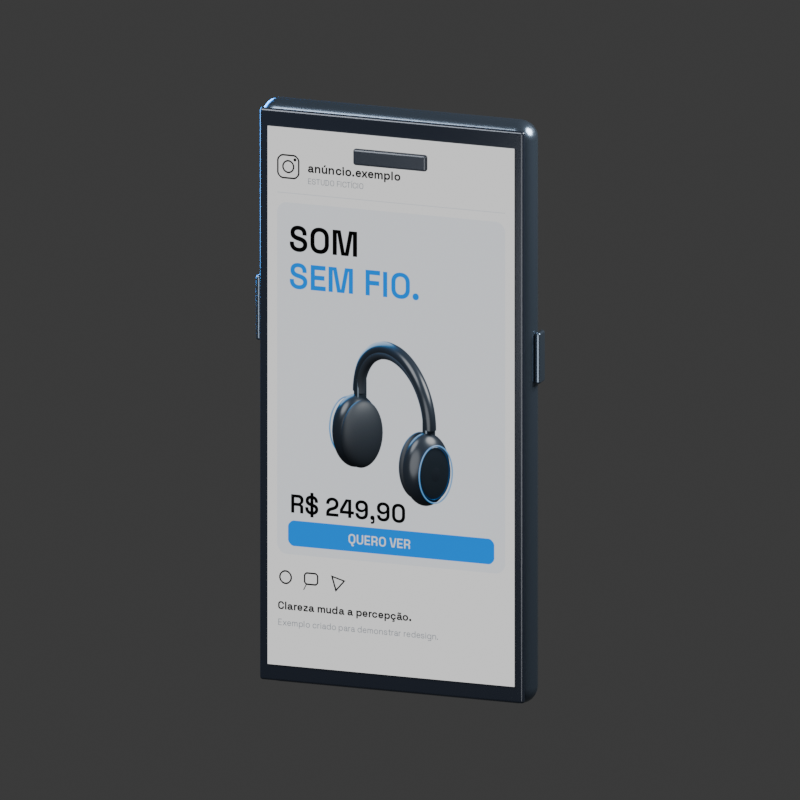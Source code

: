 # Source: phone.blend  (saved by Blender 4.3.34; exported with 4.5.12 LTS)
import bpy
from mathutils import Matrix  # noqa: F401  (used for matrix-valued properties, if any)

bpy.ops.wm.read_factory_settings(use_empty=True)
scene = bpy.context.scene
scene.name = 'Scene'

# ---- collections
col_collection = bpy.data.collections.new('Collection'); scene.collection.children.link(col_collection)

# ---- images (referenced by path relative to the original .blend; pixels are not part of the script)
import os
ASSET_DIR = os.environ.get("B2B_ASSET_DIR", "")  # directory of the original .blend (textures are referenced by path, not embedded)
HERE = os.path.dirname(os.path.abspath(__file__))  # packed textures are extracted next to this script under _unpacked/

def load_image(name, relpath, width, height, colorspace="sRGB"):
    """Load a texture the original file referenced (path relative to the .blend, or extracted next to this script)."""
    p = next((c for c in (os.path.join(HERE, relpath), os.path.join(ASSET_DIR, relpath)) if relpath and os.path.exists(c)), "")
    if p:
        img = bpy.data.images.load(p, check_existing=True)
        img.name = name
    else:  # same state as the original file: an image datablock whose file is absent (Cycles renders it pink)
        img = bpy.data.images.new(name, width, height)
        img.source = "FILE"
        img.filepath = "//" + (relpath or name)
    img.colorspace_settings.name = colorspace
    return img
img_phone_ui_png = load_image('phone-ui.png', '_unpacked/phone-ui.728b3c6c.png', 720, 1440, 'sRGB')

# ---- materials (node trees are filled in below, after node groups)
mat_brushed_anodized_aluminium = bpy.data.materials.new('Brushed anodized aluminium')
mat_black_glass = bpy.data.materials.new('Black glass')
mat_original_conceptual_social_interface = bpy.data.materials.new('Original conceptual social interface')
mat_satin_graphite_polymer = bpy.data.materials.new('Satin graphite polymer')

# ---- material node trees
mat_brushed_anodized_aluminium.use_nodes = True; mat_brushed_anodized_aluminium.node_tree.nodes.clear()
_N = mat_brushed_anodized_aluminium.node_tree.nodes; _L = mat_brushed_anodized_aluminium.node_tree.links
n0 = _N.new('ShaderNodeBsdfPrincipled'); n0.name = 'Principled BSDF'; n0.location = (10, 300)
n0.inputs[0].default_value = (0.09, 0.115, 0.15, 1.0)
n0.inputs[1].default_value = 0.88
n0.inputs[2].default_value = 0.23
n1 = _N.new('ShaderNodeOutputMaterial'); n1.name = 'Material Output'; n1.location = (300, 300)
_L.new(n0.outputs[0], n1.inputs[0])
n1.is_active_output = True
mat_black_glass.use_nodes = True; mat_black_glass.node_tree.nodes.clear()
_N = mat_black_glass.node_tree.nodes; _L = mat_black_glass.node_tree.links
n0 = _N.new('ShaderNodeBsdfPrincipled'); n0.name = 'Principled BSDF'; n0.location = (10, 300)
n0.inputs[0].default_value = (0.012, 0.015, 0.022, 1.0)
n0.inputs[1].default_value = 0.35
n0.inputs[2].default_value = 0.14
n1 = _N.new('ShaderNodeOutputMaterial'); n1.name = 'Material Output'; n1.location = (300, 300)
_L.new(n0.outputs[0], n1.inputs[0])
n1.is_active_output = True
mat_original_conceptual_social_interface.use_nodes = True; mat_original_conceptual_social_interface.node_tree.nodes.clear()
_N = mat_original_conceptual_social_interface.node_tree.nodes; _L = mat_original_conceptual_social_interface.node_tree.links
n0 = _N.new('ShaderNodeTexImage'); n0.name = 'Image Texture'; n0.location = (0, 0)
n0.image = img_phone_ui_png
n1 = _N.new('ShaderNodeEmission'); n1.name = 'Emission'; n1.location = (0, 0)
n1.inputs[1].default_value = 0.85
n2 = _N.new('ShaderNodeOutputMaterial'); n2.name = 'Material Output'; n2.location = (0, 0)
_L.new(n0.outputs[0], n1.inputs[0])
_L.new(n1.outputs[0], n2.inputs[0])
n2.is_active_output = True
mat_satin_graphite_polymer.use_nodes = True; mat_satin_graphite_polymer.node_tree.nodes.clear()
_N = mat_satin_graphite_polymer.node_tree.nodes; _L = mat_satin_graphite_polymer.node_tree.links
n0 = _N.new('ShaderNodeBsdfPrincipled'); n0.name = 'Principled BSDF'; n0.location = (10, 300)
n0.inputs[0].default_value = (0.018, 0.022, 0.03, 1.0)
n0.inputs[1].default_value = 0.28
n0.inputs[2].default_value = 0.28
n1 = _N.new('ShaderNodeOutputMaterial'); n1.name = 'Material Output'; n1.location = (300, 300)
_L.new(n0.outputs[0], n1.inputs[0])
n1.is_active_output = True

# ---- world
world_world = bpy.data.worlds.new('World'); scene.world = world_world
world_world.use_nodes = True; world_world.node_tree.nodes.clear()
_N = world_world.node_tree.nodes; _L = world_world.node_tree.links
n0 = _N.new('ShaderNodeOutputWorld'); n0.name = 'World Output'; n0.location = (300, 300)
n1 = _N.new('ShaderNodeBackground'); n1.name = 'Background'; n1.location = (10, 300)
n1.inputs[0].default_value = (0.05088, 0.05088, 0.05088, 1.0)
_L.new(n1.outputs[0], n0.inputs[0])
n0.is_active_output = True
world_world.color = (0.13, 0.13, 0.13)
world_world.sun_shadow_jitter_overblur = 0.0

# ---- cameras
cam_camera_001 = bpy.data.cameras.new('Camera.001')
cam_camera_001.type = 'ORTHO'
cam_camera_001.ortho_scale = 3.45

# ---- lights
light_large_soft_key = bpy.data.lights.new('Large soft key', 'AREA')
light_large_soft_key.color = (0.91, 0.95, 1.0)
light_large_soft_key.energy = 850.0
light_large_soft_key.shape = 'DISK'
light_large_soft_key.size = 5.0
light_clean_white_edge = bpy.data.lights.new('Clean white edge', 'AREA')
light_clean_white_edge.color = (0.94, 0.98, 1.0)
light_clean_white_edge.energy = 1100.0
light_clean_white_edge.shape = 'DISK'
light_clean_white_edge.size = 3.0
light_blue_studio_rim = bpy.data.lights.new('Blue studio rim', 'AREA')
light_blue_studio_rim.color = (0.03, 0.32, 1.0)
light_blue_studio_rim.energy = 650.0
light_blue_studio_rim.shape = 'DISK'
light_blue_studio_rim.size = 3.0
light_front_bounce = bpy.data.lights.new('Front bounce', 'AREA')
light_front_bounce.energy = 180.0
light_front_bounce.shape = 'DISK'
light_front_bounce.size = 4.0

# ---- meshes
me_cube_001 = bpy.data.meshes.new('Cube.001')
me_cube_001.from_pydata([(-0.63, -0.08, -1.3), (-0.63, -0.08, 1.3), (-0.63, 0.08, -1.3), (-0.63, 0.08, 1.3), (0.63, -0.08, -1.3), (0.63, -0.08, 1.3), (0.63, 0.08, -1.3), (0.63, 0.08, 1.3)], [], [(0, 1, 3, 2), (2, 3, 7, 6), (6, 7, 5, 4), (4, 5, 1, 0), (2, 6, 4, 0), (7, 3, 1, 5)])
_uv = me_cube_001.uv_layers.new(name='UVMap')
_uv.uv.foreach_set('vector', [0.375, 0.0, 0.625, 0.0, 0.625, 0.25, 0.375, 0.25, 0.375, 0.25, 0.625, 0.25, 0.625, 0.5, 0.375, 0.5, 0.375, 0.5, 0.625, 0.5, 0.625, 0.75, 0.375, 0.75, 0.375, 0.75, 0.625, 0.75, 0.625, 1.0, 0.375, 1.0, 0.125, 0.5, 0.375, 0.5, 0.375, 0.75, 0.125, 0.75, 0.625, 0.5, 0.875, 0.5, 0.875, 0.75, 0.625, 0.75])
me_cube_001.materials.append(mat_brushed_anodized_aluminium)
me_cube_001.update()
me_cube_002 = bpy.data.meshes.new('Cube.002')
me_cube_002.from_pydata([(-0.6075, -0.0125, -1.275), (-0.6075, -0.0125, 1.275), (-0.6075, 0.0125, -1.275), (-0.6075, 0.0125, 1.275), (0.6075, -0.0125, -1.275), (0.6075, -0.0125, 1.275), (0.6075, 0.0125, -1.275), (0.6075, 0.0125, 1.275)], [], [(0, 1, 3, 2), (2, 3, 7, 6), (6, 7, 5, 4), (4, 5, 1, 0), (2, 6, 4, 0), (7, 3, 1, 5)])
_uv = me_cube_002.uv_layers.new(name='UVMap')
_uv.uv.foreach_set('vector', [0.375, 0.0, 0.625, 0.0, 0.625, 0.25, 0.375, 0.25, 0.375, 0.25, 0.625, 0.25, 0.625, 0.5, 0.375, 0.5, 0.375, 0.5, 0.625, 0.5, 0.625, 0.75, 0.375, 0.75, 0.375, 0.75, 0.625, 0.75, 0.625, 1.0, 0.375, 1.0, 0.125, 0.5, 0.375, 0.5, 0.375, 0.75, 0.125, 0.75, 0.625, 0.5, 0.875, 0.5, 0.875, 0.75, 0.625, 0.75])
me_cube_002.materials.append(mat_black_glass)
me_cube_002.update()
me_plane = bpy.data.meshes.new('Plane')
me_plane.from_pydata([(-0.5, -0.5, 0.0), (0.5, -0.5, 0.0), (-0.5, 0.5, 0.0), (0.5, 0.5, 0.0)], [], [(0, 1, 3, 2)])
_uv = me_plane.uv_layers.new(name='UVMap')
_uv.uv.foreach_set('vector', [0.0, 0.0, 1.0, 0.0, 1.0, 1.0, 0.0, 1.0])
me_plane.materials.append(mat_original_conceptual_social_interface)
me_plane.update()
me_cube_003 = bpy.data.meshes.new('Cube.003')
me_cube_003.from_pydata([(-0.17, -0.0125, -0.037), (-0.17, -0.0125, 0.037), (-0.17, 0.0125, -0.037), (-0.17, 0.0125, 0.037), (0.17, -0.0125, -0.037), (0.17, -0.0125, 0.037), (0.17, 0.0125, -0.037), (0.17, 0.0125, 0.037)], [], [(0, 1, 3, 2), (2, 3, 7, 6), (6, 7, 5, 4), (4, 5, 1, 0), (2, 6, 4, 0), (7, 3, 1, 5)])
_uv = me_cube_003.uv_layers.new(name='UVMap')
_uv.uv.foreach_set('vector', [0.375, 0.0, 0.625, 0.0, 0.625, 0.25, 0.375, 0.25, 0.375, 0.25, 0.625, 0.25, 0.625, 0.5, 0.375, 0.5, 0.375, 0.5, 0.625, 0.5, 0.625, 0.75, 0.375, 0.75, 0.375, 0.75, 0.625, 0.75, 0.625, 1.0, 0.375, 1.0, 0.125, 0.5, 0.375, 0.5, 0.375, 0.75, 0.125, 0.75, 0.625, 0.5, 0.875, 0.5, 0.875, 0.75, 0.625, 0.75])
me_cube_003.materials.append(mat_satin_graphite_polymer)
me_cube_003.update()
me_cube_004 = bpy.data.meshes.new('Cube.004')
me_cube_004.from_pydata([(-0.0125, -0.035, -0.145), (-0.0125, -0.035, 0.145), (-0.0125, 0.035, -0.145), (-0.0125, 0.035, 0.145), (0.0125, -0.035, -0.145), (0.0125, -0.035, 0.145), (0.0125, 0.035, -0.145), (0.0125, 0.035, 0.145)], [], [(0, 1, 3, 2), (2, 3, 7, 6), (6, 7, 5, 4), (4, 5, 1, 0), (2, 6, 4, 0), (7, 3, 1, 5)])
_uv = me_cube_004.uv_layers.new(name='UVMap')
_uv.uv.foreach_set('vector', [0.375, 0.0, 0.625, 0.0, 0.625, 0.25, 0.375, 0.25, 0.375, 0.25, 0.625, 0.25, 0.625, 0.5, 0.375, 0.5, 0.375, 0.5, 0.625, 0.5, 0.625, 0.75, 0.375, 0.75, 0.375, 0.75, 0.625, 0.75, 0.625, 1.0, 0.375, 1.0, 0.125, 0.5, 0.375, 0.5, 0.375, 0.75, 0.125, 0.75, 0.625, 0.5, 0.875, 0.5, 0.875, 0.75, 0.625, 0.75])
me_cube_004.materials.append(mat_brushed_anodized_aluminium)
me_cube_004.update()
me_cube_005 = bpy.data.meshes.new('Cube.005')
me_cube_005.from_pydata([(-0.0125, -0.035, -0.115), (-0.0125, -0.035, 0.115), (-0.0125, 0.035, -0.115), (-0.0125, 0.035, 0.115), (0.0125, -0.035, -0.115), (0.0125, -0.035, 0.115), (0.0125, 0.035, -0.115), (0.0125, 0.035, 0.115)], [], [(0, 1, 3, 2), (2, 3, 7, 6), (6, 7, 5, 4), (4, 5, 1, 0), (2, 6, 4, 0), (7, 3, 1, 5)])
_uv = me_cube_005.uv_layers.new(name='UVMap')
_uv.uv.foreach_set('vector', [0.375, 0.0, 0.625, 0.0, 0.625, 0.25, 0.375, 0.25, 0.375, 0.25, 0.625, 0.25, 0.625, 0.5, 0.375, 0.5, 0.375, 0.5, 0.625, 0.5, 0.625, 0.75, 0.375, 0.75, 0.375, 0.75, 0.625, 0.75, 0.625, 1.0, 0.375, 1.0, 0.125, 0.5, 0.375, 0.5, 0.375, 0.75, 0.125, 0.75, 0.625, 0.5, 0.875, 0.5, 0.875, 0.75, 0.625, 0.75])
me_cube_005.materials.append(mat_brushed_anodized_aluminium)
me_cube_005.update()

# ---- objects
ob_animated_asset_root = bpy.data.objects.new('Animated asset root', None)
ob_titanium_smartphone_body = bpy.data.objects.new('Titanium smartphone body', me_cube_001)
ob_black_glass_bezel = bpy.data.objects.new('Black glass bezel', me_cube_002)
ob_original_interface_screen = bpy.data.objects.new('Original interface screen', me_plane)
ob_camera_island = bpy.data.objects.new('Camera island', me_cube_003)
ob_volume_keys = bpy.data.objects.new('Volume keys', me_cube_004)
ob_power_key = bpy.data.objects.new('Power key', me_cube_005)
ob_large_soft_key = bpy.data.objects.new('Large soft key', light_large_soft_key)
ob_clean_white_edge = bpy.data.objects.new('Clean white edge', light_clean_white_edge)
ob_blue_studio_rim = bpy.data.objects.new('Blue studio rim', light_blue_studio_rim)
ob_front_bounce = bpy.data.objects.new('Front bounce', light_front_bounce)
ob_camera = bpy.data.objects.new('Camera', cam_camera_001)

# ---- transforms, parenting, visibility, modifiers, constraints
ob_animated_asset_root.location = (0.0, 0.0, 1.48)
ob_titanium_smartphone_body.parent = ob_animated_asset_root
ob_titanium_smartphone_body.location = (0.0, 0.0, 0.0)
_m = ob_titanium_smartphone_body.modifiers.new('Machined rounded edges', 'BEVEL')
_m.width = 0.13
_m.width_pct = 0.13
_m.segments = 6
_m = ob_titanium_smartphone_body.modifiers.new('Weighted edge normals', 'WEIGHTED_NORMAL')
ob_black_glass_bezel.parent = ob_animated_asset_root
ob_black_glass_bezel.location = (0.0, -0.093, 0.0)
_m = ob_black_glass_bezel.modifiers.new('Machined rounded edges', 'BEVEL')
_m.width = 0.12
_m.width_pct = 0.12
_m.segments = 6
_m = ob_black_glass_bezel.modifiers.new('Weighted edge normals', 'WEIGHTED_NORMAL')
ob_original_interface_screen.parent = ob_animated_asset_root
ob_original_interface_screen.location = (0.0, -0.112, 0.0)
ob_original_interface_screen.rotation_euler = (1.571, -0.0, 0.0)
ob_original_interface_screen.scale = (1.135, 2.4, 1.0)
ob_camera_island.parent = ob_animated_asset_root
ob_camera_island.location = (0.0, -0.12, 1.1)
_m = ob_camera_island.modifiers.new('Machined rounded edges', 'BEVEL')
_m.width = 0.032
_m.width_pct = 0.032
_m.segments = 6
_m = ob_camera_island.modifiers.new('Weighted edge normals', 'WEIGHTED_NORMAL')
ob_volume_keys.parent = ob_animated_asset_root
ob_volume_keys.location = (-0.642, 0.005, 0.36)
_m = ob_volume_keys.modifiers.new('Machined rounded edges', 'BEVEL')
_m.width = 0.012
_m.width_pct = 0.012
_m.segments = 6
_m = ob_volume_keys.modifiers.new('Weighted edge normals', 'WEIGHTED_NORMAL')
ob_power_key.parent = ob_animated_asset_root
ob_power_key.location = (0.642, 0.005, 0.25)
_m = ob_power_key.modifiers.new('Machined rounded edges', 'BEVEL')
_m.width = 0.012
_m.width_pct = 0.012
_m.segments = 6
_m = ob_power_key.modifiers.new('Weighted edge normals', 'WEIGHTED_NORMAL')
ob_large_soft_key.location = (-3.0, -4.0, 6.0)
ob_large_soft_key.rotation_euler = (0.8358, -6.685e-09, -0.6435)
ob_clean_white_edge.location = (4.0, 1.0, 5.0)
ob_clean_white_edge.rotation_euler = (0.8641, -9.928e-08, 1.816)
ob_blue_studio_rim.location = (-3.0, 2.0, 2.5)
ob_blue_studio_rim.rotation_euler = (1.295, -1.194e-07, -2.159)
ob_front_bounce.location = (1.0, -4.0, 1.0)
ob_front_bounce.rotation_euler = (1.687, -5.26e-10, 0.245)
ob_camera.location = (2.4, -6.5, 3.3)
ob_camera.rotation_euler = (1.314, 5.7e-08, 0.3537)

# ---- collection membership
col_collection.objects.link(ob_animated_asset_root)
col_collection.objects.link(ob_titanium_smartphone_body)
col_collection.objects.link(ob_black_glass_bezel)
col_collection.objects.link(ob_original_interface_screen)
col_collection.objects.link(ob_camera_island)
col_collection.objects.link(ob_volume_keys)
col_collection.objects.link(ob_power_key)
col_collection.objects.link(ob_large_soft_key)
col_collection.objects.link(ob_clean_white_edge)
col_collection.objects.link(ob_blue_studio_rim)
col_collection.objects.link(ob_front_bounce)
col_collection.objects.link(ob_camera)

# ---- scene / render settings (as saved in the file)
scene.camera = ob_camera
scene.frame_start = 1; scene.frame_end = 250; scene.frame_set(1)
scene.render.engine = 'CYCLES'
scene.render.resolution_x = 640
scene.render.resolution_y = 640
scene.render.film_transparent = True
scene.cycles.use_denoising = False
scene.cycles.samples = 64
bpy.context.view_layer.update()
